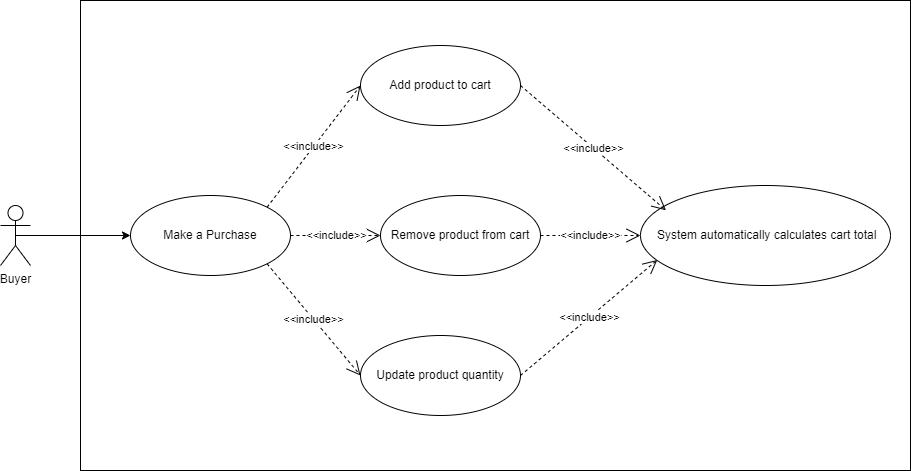

The diagram above was exported from draw.io. Its source (the exported page's mxGraphModel, read from the mxfile embedded in the PNG):
<mxGraphModel dx="2976" dy="2520" grid="1" gridSize="10" guides="1" tooltips="1" connect="1" arrows="1" fold="1" page="1" pageScale="1" pageWidth="850" pageHeight="1100" math="0" shadow="0">
  <root>
    <mxCell id="0" />
    <mxCell id="1" parent="0" />
    <mxCell id="w-jQNwqZinnTDls3aG9d-1" value="&lt;p style=&quot;margin:0px;margin-top:4px;text-align:center;&quot;&gt;&lt;br&gt;&lt;/p&gt;" style="verticalAlign=top;align=left;overflow=fill;html=1;whiteSpace=wrap;" parent="1" vertex="1">
      <mxGeometry x="200" y="-125" width="830" height="470" as="geometry" />
    </mxCell>
    <mxCell id="w-jQNwqZinnTDls3aG9d-2" value="Buyer" style="shape=umlActor;verticalLabelPosition=bottom;verticalAlign=top;html=1;" parent="1" vertex="1">
      <mxGeometry x="120" y="80" width="30" height="60" as="geometry" />
    </mxCell>
    <mxCell id="w-jQNwqZinnTDls3aG9d-3" value="Add product to cart" style="ellipse;whiteSpace=wrap;html=1;" parent="1" vertex="1">
      <mxGeometry x="480" y="-80" width="160" height="80" as="geometry" />
    </mxCell>
    <mxCell id="w-jQNwqZinnTDls3aG9d-4" value="Remove product from cart" style="ellipse;whiteSpace=wrap;html=1;" parent="1" vertex="1">
      <mxGeometry x="500" y="70" width="160" height="80" as="geometry" />
    </mxCell>
    <mxCell id="w-jQNwqZinnTDls3aG9d-5" value="Update product quantity" style="ellipse;whiteSpace=wrap;html=1;" parent="1" vertex="1">
      <mxGeometry x="480" y="210" width="160" height="80" as="geometry" />
    </mxCell>
    <mxCell id="w-jQNwqZinnTDls3aG9d-6" value="&lt;p class=&quot;MsoNormal&quot;&gt;&amp;nbsp;System automatically calculates cart total&lt;br&gt;&lt;/p&gt;" style="ellipse;whiteSpace=wrap;html=1;" parent="1" vertex="1">
      <mxGeometry x="760" y="60" width="250" height="100" as="geometry" />
    </mxCell>
    <mxCell id="w-jQNwqZinnTDls3aG9d-7" value="&amp;lt;&amp;lt;include&amp;gt;&amp;gt;" style="endArrow=open;endSize=12;dashed=1;html=1;rounded=0;exitX=1;exitY=0.5;exitDx=0;exitDy=0;entryX=0.102;entryY=0.248;entryDx=0;entryDy=0;entryPerimeter=0;" parent="1" source="w-jQNwqZinnTDls3aG9d-3" target="w-jQNwqZinnTDls3aG9d-6" edge="1">
      <mxGeometry width="160" relative="1" as="geometry">
        <mxPoint x="472" y="310" as="sourcePoint" />
        <mxPoint x="620" y="83" as="targetPoint" />
      </mxGeometry>
    </mxCell>
    <mxCell id="w-jQNwqZinnTDls3aG9d-8" value="&amp;lt;&amp;lt;include&amp;gt;&amp;gt;" style="endArrow=open;endSize=12;dashed=1;html=1;rounded=0;exitX=1;exitY=0.5;exitDx=0;exitDy=0;entryX=0;entryY=0.5;entryDx=0;entryDy=0;" parent="1" source="w-jQNwqZinnTDls3aG9d-4" target="w-jQNwqZinnTDls3aG9d-6" edge="1">
      <mxGeometry width="160" relative="1" as="geometry">
        <mxPoint x="482" y="320" as="sourcePoint" />
        <mxPoint x="630" y="93" as="targetPoint" />
      </mxGeometry>
    </mxCell>
    <mxCell id="w-jQNwqZinnTDls3aG9d-9" value="&amp;lt;&amp;lt;include&amp;gt;&amp;gt;" style="endArrow=open;endSize=12;dashed=1;html=1;rounded=0;exitX=1;exitY=0.5;exitDx=0;exitDy=0;entryX=0.067;entryY=0.745;entryDx=0;entryDy=0;entryPerimeter=0;" parent="1" source="w-jQNwqZinnTDls3aG9d-5" target="w-jQNwqZinnTDls3aG9d-6" edge="1">
      <mxGeometry x="-0.0029" width="160" relative="1" as="geometry">
        <mxPoint x="492" y="330" as="sourcePoint" />
        <mxPoint x="640" y="103" as="targetPoint" />
        <mxPoint as="offset" />
      </mxGeometry>
    </mxCell>
    <mxCell id="w-jQNwqZinnTDls3aG9d-10" value="" style="endArrow=classic;html=1;rounded=0;exitX=0.5;exitY=0.5;exitDx=0;exitDy=0;exitPerimeter=0;entryX=0;entryY=0.5;entryDx=0;entryDy=0;" parent="1" source="w-jQNwqZinnTDls3aG9d-2" target="w-jQNwqZinnTDls3aG9d-11" edge="1">
      <mxGeometry width="50" height="50" relative="1" as="geometry">
        <mxPoint x="320" y="190" as="sourcePoint" />
        <mxPoint x="160" y="290" as="targetPoint" />
      </mxGeometry>
    </mxCell>
    <mxCell id="w-jQNwqZinnTDls3aG9d-11" value="Make a Purchase" style="ellipse;whiteSpace=wrap;html=1;" parent="1" vertex="1">
      <mxGeometry x="250" y="70" width="160" height="80" as="geometry" />
    </mxCell>
    <mxCell id="w-jQNwqZinnTDls3aG9d-12" value="&amp;lt;&amp;lt;include&amp;gt;&amp;gt;" style="endArrow=open;endSize=12;dashed=1;html=1;rounded=0;exitX=1;exitY=0;exitDx=0;exitDy=0;entryX=0;entryY=0.5;entryDx=0;entryDy=0;" parent="1" source="w-jQNwqZinnTDls3aG9d-11" target="w-jQNwqZinnTDls3aG9d-3" edge="1">
      <mxGeometry width="160" relative="1" as="geometry">
        <mxPoint x="650" y="-30" as="sourcePoint" />
        <mxPoint x="796" y="90" as="targetPoint" />
      </mxGeometry>
    </mxCell>
    <mxCell id="w-jQNwqZinnTDls3aG9d-13" value="&amp;lt;&amp;lt;include&amp;gt;&amp;gt;" style="endArrow=open;endSize=12;dashed=1;html=1;rounded=0;exitX=1;exitY=0.5;exitDx=0;exitDy=0;entryX=0;entryY=0.5;entryDx=0;entryDy=0;" parent="1" source="w-jQNwqZinnTDls3aG9d-11" target="w-jQNwqZinnTDls3aG9d-4" edge="1">
      <mxGeometry width="160" relative="1" as="geometry">
        <mxPoint x="660" y="-20" as="sourcePoint" />
        <mxPoint x="806" y="100" as="targetPoint" />
      </mxGeometry>
    </mxCell>
    <mxCell id="w-jQNwqZinnTDls3aG9d-14" value="&amp;lt;&amp;lt;include&amp;gt;&amp;gt;" style="endArrow=open;endSize=12;dashed=1;html=1;rounded=0;exitX=1;exitY=1;exitDx=0;exitDy=0;entryX=0;entryY=0.5;entryDx=0;entryDy=0;" parent="1" source="w-jQNwqZinnTDls3aG9d-11" target="w-jQNwqZinnTDls3aG9d-5" edge="1">
      <mxGeometry width="160" relative="1" as="geometry">
        <mxPoint x="670" y="-10" as="sourcePoint" />
        <mxPoint x="816" y="110" as="targetPoint" />
      </mxGeometry>
    </mxCell>
  </root>
</mxGraphModel>